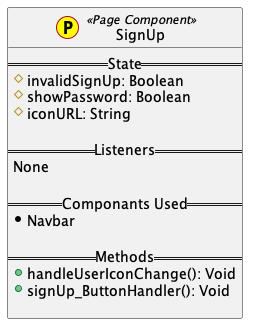

The diagram above was rendered by PlantUML. Its source (embedded in the PNG):
@startuml

class SignUp << (P,yellow) Page Component>> {
    == State ==
     #invalidSignUp: Boolean
     #showPassword: Boolean
     #iconURL: String

    == Listeners ==
     None

    == Componants Used ==
     *Navbar

    == Methods ==
     +handleUserIconChange(): Void
     +signUp_ButtonHandler(): Void

}

@enduml